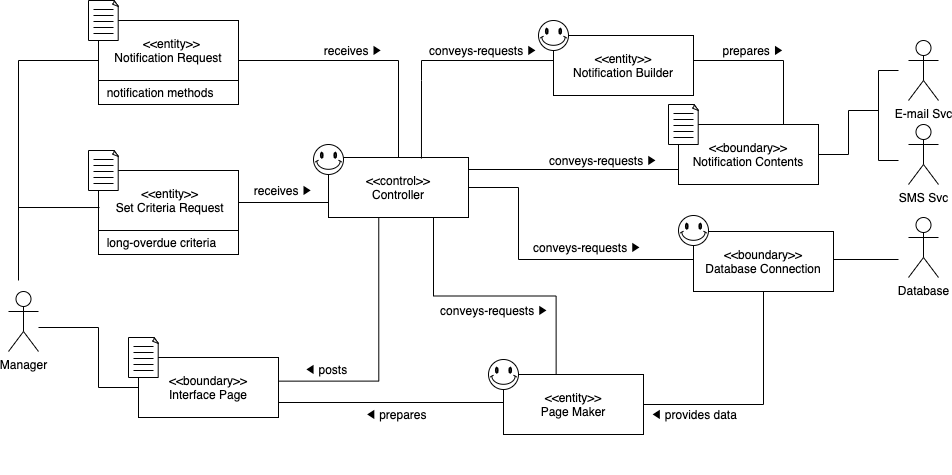

The diagram above was exported from draw.io. Its source (the exported page's mxGraphModel, read from the mxfile embedded in the PNG):
<mxGraphModel dx="946" dy="526" grid="1" gridSize="10" guides="1" tooltips="1" connect="1" arrows="1" fold="1" page="1" pageScale="1" pageWidth="827" pageHeight="1169" math="0" shadow="0">
  <root>
    <mxCell id="0" />
    <mxCell id="1" parent="0" />
    <mxCell id="m5Ycttszaz3Ppnd9wIek-1" value="Database" style="shape=umlActor;verticalLabelPosition=bottom;verticalAlign=top;html=1;outlineConnect=0;" vertex="1" parent="1">
      <mxGeometry x="930" y="237" width="30" height="60" as="geometry" />
    </mxCell>
    <mxCell id="m5Ycttszaz3Ppnd9wIek-2" style="edgeStyle=orthogonalEdgeStyle;rounded=0;orthogonalLoop=1;jettySize=auto;html=1;exitX=0.359;exitY=0.985;exitDx=0;exitDy=0;entryX=1.003;entryY=0.394;entryDx=0;entryDy=0;entryPerimeter=0;startArrow=none;startFill=0;endArrow=none;endFill=0;exitPerimeter=0;" edge="1" parent="1" source="m5Ycttszaz3Ppnd9wIek-21" target="m5Ycttszaz3Ppnd9wIek-12">
      <mxGeometry relative="1" as="geometry">
        <Array as="points">
          <mxPoint x="400" y="400.9999999999999" />
        </Array>
      </mxGeometry>
    </mxCell>
    <mxCell id="m5Ycttszaz3Ppnd9wIek-3" style="edgeStyle=orthogonalEdgeStyle;rounded=0;orthogonalLoop=1;jettySize=auto;html=1;exitX=0.5;exitY=1;exitDx=0;exitDy=0;exitPerimeter=0;" edge="1" parent="1">
      <mxGeometry relative="1" as="geometry">
        <mxPoint x="215" y="303.9999999999999" as="sourcePoint" />
        <mxPoint x="215" y="303.9999999999999" as="targetPoint" />
      </mxGeometry>
    </mxCell>
    <mxCell id="m5Ycttszaz3Ppnd9wIek-4" style="edgeStyle=orthogonalEdgeStyle;rounded=0;orthogonalLoop=1;jettySize=auto;html=1;exitX=0.5;exitY=1;exitDx=0;exitDy=0;exitPerimeter=0;" edge="1" parent="1">
      <mxGeometry relative="1" as="geometry">
        <mxPoint x="215" y="303.9999999999999" as="sourcePoint" />
        <mxPoint x="215" y="303.9999999999999" as="targetPoint" />
      </mxGeometry>
    </mxCell>
    <mxCell id="m5Ycttszaz3Ppnd9wIek-5" style="edgeStyle=orthogonalEdgeStyle;rounded=0;orthogonalLoop=1;jettySize=auto;html=1;exitX=0;exitY=0.5;exitDx=0;exitDy=0;startArrow=none;startFill=0;endArrow=none;endFill=0;" edge="1" parent="1" source="m5Ycttszaz3Ppnd9wIek-12" target="m5Ycttszaz3Ppnd9wIek-6">
      <mxGeometry relative="1" as="geometry">
        <mxPoint x="80" y="347" as="targetPoint" />
        <Array as="points">
          <mxPoint x="120" y="407" />
          <mxPoint x="120" y="347" />
        </Array>
      </mxGeometry>
    </mxCell>
    <object label="Manager" id="m5Ycttszaz3Ppnd9wIek-6">
      <mxCell style="shape=umlActor;verticalLabelPosition=bottom;verticalAlign=top;html=1;outlineConnect=0;" vertex="1" parent="1">
        <mxGeometry x="30" y="311" width="30" height="60" as="geometry" />
      </mxCell>
    </object>
    <mxCell id="m5Ycttszaz3Ppnd9wIek-7" value="conveys-requests ▶" style="text;html=1;strokeColor=none;fillColor=none;align=center;verticalAlign=middle;whiteSpace=wrap;rounded=0;rotation=0;" vertex="1" parent="1">
      <mxGeometry x="451" y="320" width="130" height="20" as="geometry" />
    </mxCell>
    <mxCell id="m5Ycttszaz3Ppnd9wIek-8" value="◀ prepares" style="text;html=1;strokeColor=none;fillColor=none;align=center;verticalAlign=middle;whiteSpace=wrap;rounded=0;" vertex="1" parent="1">
      <mxGeometry x="385" y="424" width="66" height="20" as="geometry" />
    </mxCell>
    <mxCell id="m5Ycttszaz3Ppnd9wIek-9" value="conveys-requests ▶" style="text;html=1;strokeColor=none;fillColor=none;align=center;verticalAlign=middle;whiteSpace=wrap;rounded=0;rotation=0;" vertex="1" parent="1">
      <mxGeometry x="544" y="257" width="130" height="20" as="geometry" />
    </mxCell>
    <mxCell id="m5Ycttszaz3Ppnd9wIek-10" value="◀ posts" style="text;html=1;strokeColor=none;fillColor=none;align=center;verticalAlign=middle;whiteSpace=wrap;rounded=0;" vertex="1" parent="1">
      <mxGeometry x="315" y="379" width="66" height="20" as="geometry" />
    </mxCell>
    <mxCell id="m5Ycttszaz3Ppnd9wIek-11" value="" style="group" vertex="1" connectable="0" parent="1">
      <mxGeometry x="150" y="357" width="150" height="80" as="geometry" />
    </mxCell>
    <mxCell id="m5Ycttszaz3Ppnd9wIek-12" value="&amp;lt;&amp;lt;boundary&amp;gt;&amp;gt;&lt;br&gt;Interface Page" style="rounded=0;whiteSpace=wrap;html=1;" vertex="1" parent="m5Ycttszaz3Ppnd9wIek-11">
      <mxGeometry x="10" y="20" width="140" height="60" as="geometry" />
    </mxCell>
    <mxCell id="m5Ycttszaz3Ppnd9wIek-13" value="" style="group" vertex="1" connectable="0" parent="m5Ycttszaz3Ppnd9wIek-11">
      <mxGeometry width="30" height="40" as="geometry" />
    </mxCell>
    <mxCell id="m5Ycttszaz3Ppnd9wIek-14" value="" style="whiteSpace=wrap;html=1;shape=mxgraph.basic.document" vertex="1" parent="m5Ycttszaz3Ppnd9wIek-13">
      <mxGeometry width="30" height="40" as="geometry" />
    </mxCell>
    <mxCell id="m5Ycttszaz3Ppnd9wIek-15" value="" style="endArrow=none;html=1;" edge="1" parent="m5Ycttszaz3Ppnd9wIek-13">
      <mxGeometry width="50" height="50" relative="1" as="geometry">
        <mxPoint x="5" y="9" as="sourcePoint" />
        <mxPoint x="25" y="9" as="targetPoint" />
      </mxGeometry>
    </mxCell>
    <mxCell id="m5Ycttszaz3Ppnd9wIek-16" value="" style="endArrow=none;html=1;" edge="1" parent="m5Ycttszaz3Ppnd9wIek-13">
      <mxGeometry width="50" height="50" relative="1" as="geometry">
        <mxPoint x="5" y="15" as="sourcePoint" />
        <mxPoint x="25" y="15" as="targetPoint" />
      </mxGeometry>
    </mxCell>
    <mxCell id="m5Ycttszaz3Ppnd9wIek-17" value="" style="endArrow=none;html=1;" edge="1" parent="m5Ycttszaz3Ppnd9wIek-13">
      <mxGeometry width="50" height="50" relative="1" as="geometry">
        <mxPoint x="5" y="21" as="sourcePoint" />
        <mxPoint x="25" y="21" as="targetPoint" />
      </mxGeometry>
    </mxCell>
    <mxCell id="m5Ycttszaz3Ppnd9wIek-18" value="" style="endArrow=none;html=1;" edge="1" parent="m5Ycttszaz3Ppnd9wIek-13">
      <mxGeometry width="50" height="50" relative="1" as="geometry">
        <mxPoint x="5" y="27" as="sourcePoint" />
        <mxPoint x="25" y="27" as="targetPoint" />
      </mxGeometry>
    </mxCell>
    <mxCell id="m5Ycttszaz3Ppnd9wIek-19" value="" style="endArrow=none;html=1;" edge="1" parent="m5Ycttszaz3Ppnd9wIek-13">
      <mxGeometry width="50" height="50" relative="1" as="geometry">
        <mxPoint x="5" y="33" as="sourcePoint" />
        <mxPoint x="25" y="33" as="targetPoint" />
      </mxGeometry>
    </mxCell>
    <mxCell id="m5Ycttszaz3Ppnd9wIek-20" value="" style="group" vertex="1" connectable="0" parent="1">
      <mxGeometry x="335" y="164" width="155" height="73" as="geometry" />
    </mxCell>
    <mxCell id="m5Ycttszaz3Ppnd9wIek-21" value="&amp;lt;&amp;lt;control&amp;gt;&amp;gt;&lt;br&gt;Controller" style="rounded=0;whiteSpace=wrap;html=1;" vertex="1" parent="m5Ycttszaz3Ppnd9wIek-20">
      <mxGeometry x="15" y="13" width="140" height="60" as="geometry" />
    </mxCell>
    <mxCell id="m5Ycttszaz3Ppnd9wIek-22" value="" style="verticalLabelPosition=bottom;verticalAlign=top;html=1;shape=mxgraph.basic.smiley" vertex="1" parent="m5Ycttszaz3Ppnd9wIek-20">
      <mxGeometry width="30" height="30" as="geometry" />
    </mxCell>
    <mxCell id="m5Ycttszaz3Ppnd9wIek-23" style="edgeStyle=orthogonalEdgeStyle;rounded=0;orthogonalLoop=1;jettySize=auto;html=1;exitX=1;exitY=0.5;exitDx=0;exitDy=0;entryX=0;entryY=0.5;entryDx=0;entryDy=0;endArrow=none;endFill=0;" edge="1" parent="1" source="m5Ycttszaz3Ppnd9wIek-21" target="m5Ycttszaz3Ppnd9wIek-31">
      <mxGeometry relative="1" as="geometry">
        <Array as="points">
          <mxPoint x="540" y="207" />
          <mxPoint x="540" y="279" />
        </Array>
      </mxGeometry>
    </mxCell>
    <mxCell id="m5Ycttszaz3Ppnd9wIek-24" style="edgeStyle=orthogonalEdgeStyle;rounded=0;orthogonalLoop=1;jettySize=auto;html=1;exitX=0.75;exitY=1;exitDx=0;exitDy=0;entryX=0.376;entryY=0;entryDx=0;entryDy=0;entryPerimeter=0;endArrow=none;endFill=0;" edge="1" parent="1" source="m5Ycttszaz3Ppnd9wIek-21" target="m5Ycttszaz3Ppnd9wIek-28">
      <mxGeometry relative="1" as="geometry" />
    </mxCell>
    <mxCell id="m5Ycttszaz3Ppnd9wIek-25" value="◀ provides data" style="text;html=1;strokeColor=none;fillColor=none;align=center;verticalAlign=middle;whiteSpace=wrap;rounded=0;rotation=0;" vertex="1" parent="1">
      <mxGeometry x="651" y="424" width="130" height="20" as="geometry" />
    </mxCell>
    <mxCell id="m5Ycttszaz3Ppnd9wIek-26" value="" style="group" vertex="1" connectable="0" parent="1">
      <mxGeometry x="510" y="379" width="155" height="115" as="geometry" />
    </mxCell>
    <mxCell id="m5Ycttszaz3Ppnd9wIek-27" value="" style="group" vertex="1" connectable="0" parent="m5Ycttszaz3Ppnd9wIek-26">
      <mxGeometry width="155" height="75" as="geometry" />
    </mxCell>
    <mxCell id="m5Ycttszaz3Ppnd9wIek-28" value="&amp;lt;&amp;lt;entity&amp;gt;&amp;gt;&lt;br&gt;Page Maker" style="rounded=0;whiteSpace=wrap;html=1;" vertex="1" parent="m5Ycttszaz3Ppnd9wIek-27">
      <mxGeometry x="15" y="15" width="140" height="60" as="geometry" />
    </mxCell>
    <mxCell id="m5Ycttszaz3Ppnd9wIek-29" value="" style="verticalLabelPosition=bottom;verticalAlign=top;html=1;shape=mxgraph.basic.smiley" vertex="1" parent="m5Ycttszaz3Ppnd9wIek-27">
      <mxGeometry width="30" height="30" as="geometry" />
    </mxCell>
    <mxCell id="m5Ycttszaz3Ppnd9wIek-30" value="" style="group" vertex="1" connectable="0" parent="1">
      <mxGeometry x="700" y="235" width="155" height="76" as="geometry" />
    </mxCell>
    <mxCell id="m5Ycttszaz3Ppnd9wIek-31" value="&amp;lt;&amp;lt;boundary&amp;gt;&amp;gt;&lt;br&gt;Database Connection" style="rounded=0;whiteSpace=wrap;html=1;" vertex="1" parent="m5Ycttszaz3Ppnd9wIek-30">
      <mxGeometry x="15" y="16" width="140" height="60" as="geometry" />
    </mxCell>
    <mxCell id="m5Ycttszaz3Ppnd9wIek-32" value="" style="verticalLabelPosition=bottom;verticalAlign=top;html=1;shape=mxgraph.basic.smiley" vertex="1" parent="m5Ycttszaz3Ppnd9wIek-30">
      <mxGeometry width="30" height="30" as="geometry" />
    </mxCell>
    <mxCell id="m5Ycttszaz3Ppnd9wIek-33" style="edgeStyle=orthogonalEdgeStyle;rounded=0;orthogonalLoop=1;jettySize=auto;html=1;exitX=1;exitY=0.75;exitDx=0;exitDy=0;endArrow=none;endFill=0;" edge="1" parent="1" source="m5Ycttszaz3Ppnd9wIek-12">
      <mxGeometry relative="1" as="geometry">
        <mxPoint x="525" y="422" as="targetPoint" />
        <Array as="points">
          <mxPoint x="525" y="422" />
        </Array>
      </mxGeometry>
    </mxCell>
    <mxCell id="m5Ycttszaz3Ppnd9wIek-34" style="edgeStyle=orthogonalEdgeStyle;rounded=0;orthogonalLoop=1;jettySize=auto;html=1;exitX=0.5;exitY=1;exitDx=0;exitDy=0;entryX=1;entryY=0.5;entryDx=0;entryDy=0;endArrow=none;endFill=0;" edge="1" parent="1" source="m5Ycttszaz3Ppnd9wIek-31" target="m5Ycttszaz3Ppnd9wIek-28">
      <mxGeometry relative="1" as="geometry" />
    </mxCell>
    <mxCell id="m5Ycttszaz3Ppnd9wIek-35" style="edgeStyle=orthogonalEdgeStyle;rounded=0;orthogonalLoop=1;jettySize=auto;html=1;exitX=1;exitY=0.5;exitDx=0;exitDy=0;endArrow=none;endFill=0;" edge="1" parent="1" source="m5Ycttszaz3Ppnd9wIek-31">
      <mxGeometry relative="1" as="geometry">
        <mxPoint x="920" y="278.9999999999999" as="targetPoint" />
        <Array as="points">
          <mxPoint x="855" y="278.9999999999999" />
        </Array>
      </mxGeometry>
    </mxCell>
    <mxCell id="m5Ycttszaz3Ppnd9wIek-43" value="" style="group" vertex="1" connectable="0" parent="1">
      <mxGeometry x="110" y="170" width="260" height="80" as="geometry" />
    </mxCell>
    <mxCell id="m5Ycttszaz3Ppnd9wIek-44" value="&amp;nbsp;&amp;lt;&amp;lt;entity&amp;gt;&amp;gt;&lt;br&gt;&amp;nbsp;Set Criteria Request" style="rounded=0;whiteSpace=wrap;html=1;" vertex="1" parent="m5Ycttszaz3Ppnd9wIek-43">
      <mxGeometry x="10" y="20" width="140" height="60" as="geometry" />
    </mxCell>
    <mxCell id="m5Ycttszaz3Ppnd9wIek-45" value="" style="group" vertex="1" connectable="0" parent="m5Ycttszaz3Ppnd9wIek-43">
      <mxGeometry width="30" height="40" as="geometry" />
    </mxCell>
    <mxCell id="m5Ycttszaz3Ppnd9wIek-46" value="" style="whiteSpace=wrap;html=1;shape=mxgraph.basic.document" vertex="1" parent="m5Ycttszaz3Ppnd9wIek-45">
      <mxGeometry width="30" height="40" as="geometry" />
    </mxCell>
    <mxCell id="m5Ycttszaz3Ppnd9wIek-47" value="" style="endArrow=none;html=1;" edge="1" parent="m5Ycttszaz3Ppnd9wIek-45">
      <mxGeometry width="50" height="50" relative="1" as="geometry">
        <mxPoint x="5" y="9" as="sourcePoint" />
        <mxPoint x="25" y="9" as="targetPoint" />
      </mxGeometry>
    </mxCell>
    <mxCell id="m5Ycttszaz3Ppnd9wIek-48" value="" style="endArrow=none;html=1;" edge="1" parent="m5Ycttszaz3Ppnd9wIek-45">
      <mxGeometry width="50" height="50" relative="1" as="geometry">
        <mxPoint x="5" y="15" as="sourcePoint" />
        <mxPoint x="25" y="15" as="targetPoint" />
      </mxGeometry>
    </mxCell>
    <mxCell id="m5Ycttszaz3Ppnd9wIek-49" value="" style="endArrow=none;html=1;" edge="1" parent="m5Ycttszaz3Ppnd9wIek-45">
      <mxGeometry width="50" height="50" relative="1" as="geometry">
        <mxPoint x="5" y="21" as="sourcePoint" />
        <mxPoint x="25" y="21" as="targetPoint" />
      </mxGeometry>
    </mxCell>
    <mxCell id="m5Ycttszaz3Ppnd9wIek-50" value="" style="endArrow=none;html=1;" edge="1" parent="m5Ycttszaz3Ppnd9wIek-45">
      <mxGeometry width="50" height="50" relative="1" as="geometry">
        <mxPoint x="5" y="27" as="sourcePoint" />
        <mxPoint x="25" y="27" as="targetPoint" />
      </mxGeometry>
    </mxCell>
    <mxCell id="m5Ycttszaz3Ppnd9wIek-51" value="" style="endArrow=none;html=1;" edge="1" parent="m5Ycttszaz3Ppnd9wIek-45">
      <mxGeometry width="50" height="50" relative="1" as="geometry">
        <mxPoint x="5" y="33" as="sourcePoint" />
        <mxPoint x="25" y="33" as="targetPoint" />
      </mxGeometry>
    </mxCell>
    <mxCell id="m5Ycttszaz3Ppnd9wIek-61" value="receives ▶" style="text;html=1;strokeColor=none;fillColor=none;align=center;verticalAlign=middle;whiteSpace=wrap;rounded=0;rotation=0;" vertex="1" parent="m5Ycttszaz3Ppnd9wIek-43">
      <mxGeometry x="130" y="30" width="130" height="20" as="geometry" />
    </mxCell>
    <mxCell id="m5Ycttszaz3Ppnd9wIek-54" value="&amp;nbsp; long-overdue criteria" style="rounded=0;whiteSpace=wrap;html=1;align=left;" vertex="1" parent="1">
      <mxGeometry x="120" y="249.9999999999999" width="140" height="24" as="geometry" />
    </mxCell>
    <mxCell id="m5Ycttszaz3Ppnd9wIek-56" value="" style="endArrow=none;html=1;entryX=0.007;entryY=0.617;entryDx=0;entryDy=0;entryPerimeter=0;rounded=0;" edge="1" parent="1" target="m5Ycttszaz3Ppnd9wIek-44">
      <mxGeometry width="50" height="50" relative="1" as="geometry">
        <mxPoint x="40" y="300" as="sourcePoint" />
        <mxPoint x="100" y="248" as="targetPoint" />
        <Array as="points">
          <mxPoint x="40" y="227" />
        </Array>
      </mxGeometry>
    </mxCell>
    <mxCell id="m5Ycttszaz3Ppnd9wIek-59" value="" style="endArrow=none;html=1;entryX=0;entryY=0.75;entryDx=0;entryDy=0;" edge="1" parent="1" target="m5Ycttszaz3Ppnd9wIek-21">
      <mxGeometry width="50" height="50" relative="1" as="geometry">
        <mxPoint x="260" y="222" as="sourcePoint" />
        <mxPoint x="310" y="170" as="targetPoint" />
      </mxGeometry>
    </mxCell>
    <mxCell id="m5Ycttszaz3Ppnd9wIek-72" value="&amp;nbsp; &amp;lt;&amp;lt;entity&amp;gt;&amp;gt;&lt;br&gt;Notification Request" style="rounded=0;whiteSpace=wrap;html=1;" vertex="1" parent="1">
      <mxGeometry x="120" y="40" width="140" height="60" as="geometry" />
    </mxCell>
    <mxCell id="m5Ycttszaz3Ppnd9wIek-73" value="" style="group" vertex="1" connectable="0" parent="1">
      <mxGeometry x="110" y="20" width="30" height="40" as="geometry" />
    </mxCell>
    <mxCell id="m5Ycttszaz3Ppnd9wIek-74" value="" style="whiteSpace=wrap;html=1;shape=mxgraph.basic.document" vertex="1" parent="m5Ycttszaz3Ppnd9wIek-73">
      <mxGeometry width="30" height="40" as="geometry" />
    </mxCell>
    <mxCell id="m5Ycttszaz3Ppnd9wIek-75" value="" style="endArrow=none;html=1;" edge="1" parent="m5Ycttszaz3Ppnd9wIek-73">
      <mxGeometry width="50" height="50" relative="1" as="geometry">
        <mxPoint x="5" y="9" as="sourcePoint" />
        <mxPoint x="25" y="9" as="targetPoint" />
      </mxGeometry>
    </mxCell>
    <mxCell id="m5Ycttszaz3Ppnd9wIek-76" value="" style="endArrow=none;html=1;" edge="1" parent="m5Ycttszaz3Ppnd9wIek-73">
      <mxGeometry width="50" height="50" relative="1" as="geometry">
        <mxPoint x="5" y="15" as="sourcePoint" />
        <mxPoint x="25" y="15" as="targetPoint" />
      </mxGeometry>
    </mxCell>
    <mxCell id="m5Ycttszaz3Ppnd9wIek-77" value="" style="endArrow=none;html=1;" edge="1" parent="m5Ycttszaz3Ppnd9wIek-73">
      <mxGeometry width="50" height="50" relative="1" as="geometry">
        <mxPoint x="5" y="21" as="sourcePoint" />
        <mxPoint x="25" y="21" as="targetPoint" />
      </mxGeometry>
    </mxCell>
    <mxCell id="m5Ycttszaz3Ppnd9wIek-78" value="" style="endArrow=none;html=1;" edge="1" parent="m5Ycttszaz3Ppnd9wIek-73">
      <mxGeometry width="50" height="50" relative="1" as="geometry">
        <mxPoint x="5" y="27" as="sourcePoint" />
        <mxPoint x="25" y="27" as="targetPoint" />
      </mxGeometry>
    </mxCell>
    <mxCell id="m5Ycttszaz3Ppnd9wIek-79" value="" style="endArrow=none;html=1;" edge="1" parent="m5Ycttszaz3Ppnd9wIek-73">
      <mxGeometry width="50" height="50" relative="1" as="geometry">
        <mxPoint x="5" y="33" as="sourcePoint" />
        <mxPoint x="25" y="33" as="targetPoint" />
      </mxGeometry>
    </mxCell>
    <mxCell id="m5Ycttszaz3Ppnd9wIek-80" value="&amp;nbsp; notification methods" style="rounded=0;whiteSpace=wrap;html=1;align=left;" vertex="1" parent="1">
      <mxGeometry x="120" y="99.99999999999989" width="140" height="24" as="geometry" />
    </mxCell>
    <mxCell id="m5Ycttszaz3Ppnd9wIek-81" value="" style="endArrow=none;html=1;rounded=0;" edge="1" parent="1">
      <mxGeometry width="50" height="50" relative="1" as="geometry">
        <mxPoint x="40" y="230" as="sourcePoint" />
        <mxPoint x="120" y="80" as="targetPoint" />
        <Array as="points">
          <mxPoint x="40" y="80" />
        </Array>
      </mxGeometry>
    </mxCell>
    <mxCell id="m5Ycttszaz3Ppnd9wIek-82" value="" style="endArrow=none;html=1;entryX=0.5;entryY=0;entryDx=0;entryDy=0;rounded=0;" edge="1" parent="1" target="m5Ycttszaz3Ppnd9wIek-21">
      <mxGeometry width="50" height="50" relative="1" as="geometry">
        <mxPoint x="260" y="80" as="sourcePoint" />
        <mxPoint x="420" y="80" as="targetPoint" />
        <Array as="points">
          <mxPoint x="420" y="80" />
        </Array>
      </mxGeometry>
    </mxCell>
    <mxCell id="m5Ycttszaz3Ppnd9wIek-83" value="receives ▶" style="text;html=1;strokeColor=none;fillColor=none;align=center;verticalAlign=middle;whiteSpace=wrap;rounded=0;rotation=0;" vertex="1" parent="1">
      <mxGeometry x="310" y="60" width="130" height="20" as="geometry" />
    </mxCell>
    <mxCell id="m5Ycttszaz3Ppnd9wIek-84" value="SMS Svc" style="shape=umlActor;verticalLabelPosition=bottom;verticalAlign=top;html=1;outlineConnect=0;" vertex="1" parent="1">
      <mxGeometry x="930" y="144" width="30" height="60" as="geometry" />
    </mxCell>
    <mxCell id="m5Ycttszaz3Ppnd9wIek-85" value="E-mail Svc" style="shape=umlActor;verticalLabelPosition=bottom;verticalAlign=top;html=1;outlineConnect=0;" vertex="1" parent="1">
      <mxGeometry x="930" y="60" width="30" height="60" as="geometry" />
    </mxCell>
    <mxCell id="m5Ycttszaz3Ppnd9wIek-86" value="" style="group" vertex="1" connectable="0" parent="1">
      <mxGeometry x="560" y="40" width="155" height="115" as="geometry" />
    </mxCell>
    <mxCell id="m5Ycttszaz3Ppnd9wIek-87" value="" style="group" vertex="1" connectable="0" parent="m5Ycttszaz3Ppnd9wIek-86">
      <mxGeometry width="155" height="75" as="geometry" />
    </mxCell>
    <mxCell id="m5Ycttszaz3Ppnd9wIek-88" value="&amp;lt;&amp;lt;entity&amp;gt;&amp;gt;&lt;br&gt;Notification Builder" style="rounded=0;whiteSpace=wrap;html=1;" vertex="1" parent="m5Ycttszaz3Ppnd9wIek-87">
      <mxGeometry x="15" y="15" width="140" height="60" as="geometry" />
    </mxCell>
    <mxCell id="m5Ycttszaz3Ppnd9wIek-89" value="" style="verticalLabelPosition=bottom;verticalAlign=top;html=1;shape=mxgraph.basic.smiley" vertex="1" parent="m5Ycttszaz3Ppnd9wIek-87">
      <mxGeometry width="30" height="30" as="geometry" />
    </mxCell>
    <mxCell id="m5Ycttszaz3Ppnd9wIek-90" value="" style="endArrow=none;html=1;entryX=0;entryY=0.417;entryDx=0;entryDy=0;exitX=0.664;exitY=0.017;exitDx=0;exitDy=0;exitPerimeter=0;rounded=0;entryPerimeter=0;" edge="1" parent="1" source="m5Ycttszaz3Ppnd9wIek-21" target="m5Ycttszaz3Ppnd9wIek-88">
      <mxGeometry width="50" height="50" relative="1" as="geometry">
        <mxPoint x="460" y="170" as="sourcePoint" />
        <mxPoint x="510" y="120" as="targetPoint" />
        <Array as="points">
          <mxPoint x="443" y="100" />
          <mxPoint x="443" y="80" />
        </Array>
      </mxGeometry>
    </mxCell>
    <mxCell id="m5Ycttszaz3Ppnd9wIek-92" value="conveys-requests ▶" style="text;html=1;strokeColor=none;fillColor=none;align=center;verticalAlign=middle;whiteSpace=wrap;rounded=0;rotation=0;" vertex="1" parent="1">
      <mxGeometry x="440" y="60" width="130" height="20" as="geometry" />
    </mxCell>
    <mxCell id="m5Ycttszaz3Ppnd9wIek-93" value="" style="group" vertex="1" connectable="0" parent="1">
      <mxGeometry x="690" y="124" width="150" height="80" as="geometry" />
    </mxCell>
    <mxCell id="m5Ycttszaz3Ppnd9wIek-94" value="&amp;lt;&amp;lt;boundary&amp;gt;&amp;gt;&lt;br&gt;Notification Contents" style="rounded=0;whiteSpace=wrap;html=1;" vertex="1" parent="m5Ycttszaz3Ppnd9wIek-93">
      <mxGeometry x="10" y="20" width="140" height="60" as="geometry" />
    </mxCell>
    <mxCell id="m5Ycttszaz3Ppnd9wIek-95" value="" style="group" vertex="1" connectable="0" parent="m5Ycttszaz3Ppnd9wIek-93">
      <mxGeometry width="30" height="40" as="geometry" />
    </mxCell>
    <mxCell id="m5Ycttszaz3Ppnd9wIek-96" value="" style="whiteSpace=wrap;html=1;shape=mxgraph.basic.document" vertex="1" parent="m5Ycttszaz3Ppnd9wIek-95">
      <mxGeometry width="30" height="40" as="geometry" />
    </mxCell>
    <mxCell id="m5Ycttszaz3Ppnd9wIek-97" value="" style="endArrow=none;html=1;" edge="1" parent="m5Ycttszaz3Ppnd9wIek-95">
      <mxGeometry width="50" height="50" relative="1" as="geometry">
        <mxPoint x="5" y="9" as="sourcePoint" />
        <mxPoint x="25" y="9" as="targetPoint" />
      </mxGeometry>
    </mxCell>
    <mxCell id="m5Ycttszaz3Ppnd9wIek-98" value="" style="endArrow=none;html=1;" edge="1" parent="m5Ycttszaz3Ppnd9wIek-95">
      <mxGeometry width="50" height="50" relative="1" as="geometry">
        <mxPoint x="5" y="15" as="sourcePoint" />
        <mxPoint x="25" y="15" as="targetPoint" />
      </mxGeometry>
    </mxCell>
    <mxCell id="m5Ycttszaz3Ppnd9wIek-99" value="" style="endArrow=none;html=1;" edge="1" parent="m5Ycttszaz3Ppnd9wIek-95">
      <mxGeometry width="50" height="50" relative="1" as="geometry">
        <mxPoint x="5" y="21" as="sourcePoint" />
        <mxPoint x="25" y="21" as="targetPoint" />
      </mxGeometry>
    </mxCell>
    <mxCell id="m5Ycttszaz3Ppnd9wIek-100" value="" style="endArrow=none;html=1;" edge="1" parent="m5Ycttszaz3Ppnd9wIek-95">
      <mxGeometry width="50" height="50" relative="1" as="geometry">
        <mxPoint x="5" y="27" as="sourcePoint" />
        <mxPoint x="25" y="27" as="targetPoint" />
      </mxGeometry>
    </mxCell>
    <mxCell id="m5Ycttszaz3Ppnd9wIek-101" value="" style="endArrow=none;html=1;" edge="1" parent="m5Ycttszaz3Ppnd9wIek-95">
      <mxGeometry width="50" height="50" relative="1" as="geometry">
        <mxPoint x="5" y="33" as="sourcePoint" />
        <mxPoint x="25" y="33" as="targetPoint" />
      </mxGeometry>
    </mxCell>
    <mxCell id="m5Ycttszaz3Ppnd9wIek-104" value="prepares ▶" style="text;html=1;strokeColor=none;fillColor=none;align=center;verticalAlign=middle;whiteSpace=wrap;rounded=0;rotation=0;" vertex="1" parent="1">
      <mxGeometry x="710" y="60" width="130" height="20" as="geometry" />
    </mxCell>
    <mxCell id="m5Ycttszaz3Ppnd9wIek-105" value="" style="endArrow=none;html=1;entryX=0.75;entryY=0;entryDx=0;entryDy=0;rounded=0;" edge="1" parent="1" target="m5Ycttszaz3Ppnd9wIek-94">
      <mxGeometry width="50" height="50" relative="1" as="geometry">
        <mxPoint x="715" y="80" as="sourcePoint" />
        <mxPoint x="765" y="30" as="targetPoint" />
        <Array as="points">
          <mxPoint x="805" y="80" />
        </Array>
      </mxGeometry>
    </mxCell>
    <mxCell id="m5Ycttszaz3Ppnd9wIek-106" value="" style="endArrow=none;html=1;" edge="1" parent="1">
      <mxGeometry width="50" height="50" relative="1" as="geometry">
        <mxPoint x="490" y="189" as="sourcePoint" />
        <mxPoint x="700" y="189" as="targetPoint" />
      </mxGeometry>
    </mxCell>
    <mxCell id="m5Ycttszaz3Ppnd9wIek-107" value="conveys-requests ▶" style="text;html=1;strokeColor=none;fillColor=none;align=center;verticalAlign=middle;whiteSpace=wrap;rounded=0;rotation=0;" vertex="1" parent="1">
      <mxGeometry x="560" y="170" width="130" height="20" as="geometry" />
    </mxCell>
    <mxCell id="m5Ycttszaz3Ppnd9wIek-108" value="" style="endArrow=none;html=1;rounded=0;" edge="1" parent="1">
      <mxGeometry width="50" height="50" relative="1" as="geometry">
        <mxPoint x="900" y="180" as="sourcePoint" />
        <mxPoint x="920" y="90" as="targetPoint" />
        <Array as="points">
          <mxPoint x="900" y="90" />
        </Array>
      </mxGeometry>
    </mxCell>
    <mxCell id="m5Ycttszaz3Ppnd9wIek-110" value="" style="endArrow=none;html=1;exitX=1;exitY=0.5;exitDx=0;exitDy=0;rounded=0;" edge="1" parent="1" source="m5Ycttszaz3Ppnd9wIek-94">
      <mxGeometry width="50" height="50" relative="1" as="geometry">
        <mxPoint x="850" y="180" as="sourcePoint" />
        <mxPoint x="900" y="130" as="targetPoint" />
        <Array as="points">
          <mxPoint x="870" y="174" />
          <mxPoint x="870" y="130" />
        </Array>
      </mxGeometry>
    </mxCell>
    <mxCell id="m5Ycttszaz3Ppnd9wIek-111" value="" style="endArrow=none;html=1;" edge="1" parent="1">
      <mxGeometry width="50" height="50" relative="1" as="geometry">
        <mxPoint x="900" y="180" as="sourcePoint" />
        <mxPoint x="920" y="180" as="targetPoint" />
      </mxGeometry>
    </mxCell>
  </root>
</mxGraphModel>